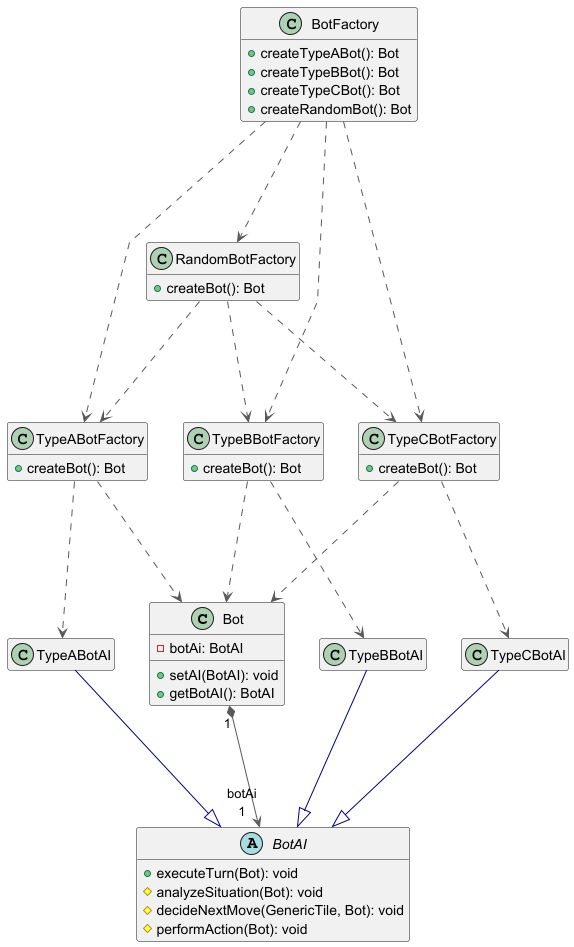

The diagram above was rendered by PlantUML. Its source (embedded in the PNG):
@startuml BotFactoryMethodPattern


skinparam linetype polyline
hide empty members

class Bot {
  - botAi: BotAI
  + setAI(BotAI): void
  + getBotAI(): BotAI
}

abstract class BotAI {
  + executeTurn(Bot): void
  # analyzeSituation(Bot): void
  # decideNextMove(GenericTile, Bot): void
  # performAction(Bot): void
}

class BotFactory {
  + createTypeABot(): Bot
  + createTypeBBot(): Bot
  + createTypeCBot(): Bot
  + createRandomBot(): Bot
}

class RandomBotFactory {
  + createBot(): Bot
}

class TypeABotFactory {
  + createBot(): Bot
}

class TypeBBotFactory {
  + createBot(): Bot
}

class TypeCBotFactory {
  + createBot(): Bot
}

class TypeABotAI {
}

class TypeBBotAI {
}

class TypeCBotAI {
}

Bot              "1" *-[#595959,plain]--> "botAi\n1" BotAI            
BotFactory        -[#595959,dashed]-->  RandomBotFactory 
BotFactory        -[#595959,dashed]-->  TypeABotFactory  
BotFactory        -[#595959,dashed]-->  TypeBBotFactory  
BotFactory        -[#595959,dashed]-->  TypeCBotFactory  
RandomBotFactory  -[#595959,dashed]-->  TypeABotFactory  
RandomBotFactory  -[#595959,dashed]-->  TypeBBotFactory  
RandomBotFactory  -[#595959,dashed]-->  TypeCBotFactory  
TypeABotAI        -[#000082,plain]--^  BotAI            
TypeABotFactory   -[#595959,dashed]-->  Bot              
TypeABotFactory   -[#595959,dashed]-->  TypeABotAI       
TypeBBotAI        -[#000082,plain]--^  BotAI            
TypeBBotFactory   -[#595959,dashed]-->  Bot              
TypeBBotFactory   -[#595959,dashed]-->  TypeBBotAI       
TypeCBotAI        -[#000082,plain]--^  BotAI            
TypeCBotFactory   -[#595959,dashed]-->  Bot              
TypeCBotFactory   -[#595959,dashed]-->  TypeCBotAI       
@enduml